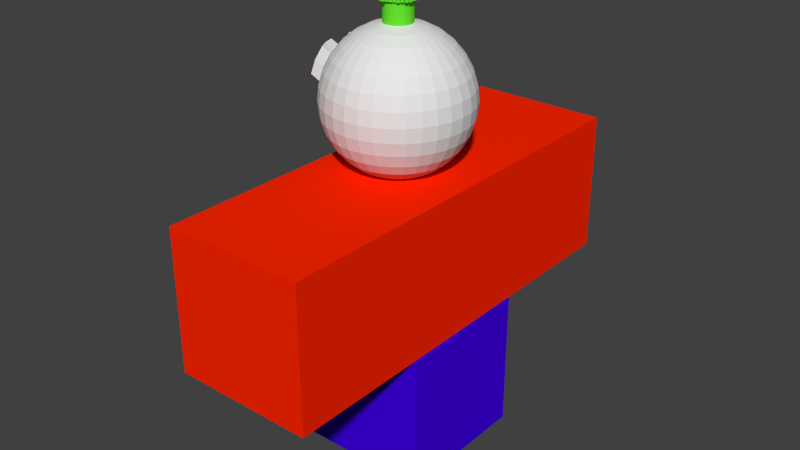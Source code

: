 # Source: player_model.blend  (saved by Blender 2.76.0; exported with 4.5.12 LTS)
import bpy
from mathutils import Matrix  # noqa: F401  (used for matrix-valued properties, if any)

bpy.ops.wm.read_factory_settings(use_empty=True)
scene = bpy.context.scene
scene.name = 'Scene'

# ---- collections
col_collection_1 = bpy.data.collections.new('Collection 1'); scene.collection.children.link(col_collection_1)

# ---- materials (node trees are filled in below, after node groups)
mat_leg = bpy.data.materials.new('leg')
mat_leg.alpha_threshold = 0.0
mat_leg.use_transparent_shadow = False
mat_leg.preview_render_type = 'FLAT'
mat_leg.diffuse_color = (0.05173, 0.0, 0.8, 1.0)
mat_leg.roughness = 0.5
mat_leg.specular_intensity = 0.0
mat_leg.line_color = (0.0, 0.0, 0.0, 1.0)
mat_shirt = bpy.data.materials.new('shirt')
mat_shirt.alpha_threshold = 0.0
mat_shirt.use_transparent_shadow = False
mat_shirt.diffuse_color = (1.0, 0.01927, 0.0, 1.0)
mat_shirt.roughness = 0.5
mat_shirt.specular_intensity = 0.0
mat_white = bpy.data.materials.new('white')
mat_white.alpha_threshold = 0.0
mat_white.use_transparent_shadow = False
mat_white.roughness = 0.5
mat_white.specular_intensity = 0.0
mat_balck = bpy.data.materials.new('balck')
mat_balck.alpha_threshold = 0.0
mat_balck.use_transparent_shadow = False
mat_balck.diffuse_color = (0.0, 0.0, 0.0, 1.0)
mat_balck.specular_color = (1.0, 0.01443, 0.0)
mat_balck.roughness = 0.5
mat_balck.specular_intensity = 1.0
mat_red = bpy.data.materials.new('red')
mat_red.alpha_threshold = 0.0
mat_red.use_transparent_shadow = False
mat_red.diffuse_color = (1.0, 0.0, 0.0, 1.0)
mat_red.roughness = 0.5
mat_red.specular_intensity = 0.0
mat_hair = bpy.data.materials.new('hair')
mat_hair.alpha_threshold = 0.0
mat_hair.use_transparent_shadow = False
mat_hair.diffuse_color = (0.1393, 0.8, 0.03025, 1.0)
mat_hair.roughness = 0.5
mat_hair.specular_intensity = 0.0

# ---- material node trees

# ---- world
world_world = bpy.data.worlds.new('World'); scene.world = world_world
world_world.color = (0.05088, 0.05088, 0.05088)
world_world.use_sun_shadow = False
world_world.sun_shadow_jitter_overblur = 0.0
world_world.cycles.sampling_method = 'MANUAL'
world_world.cycles.sample_map_resolution = 256

# ---- meshes
me_cube = bpy.data.meshes.new('Cube')
me_cube.from_pydata([(1.0, 1.0, -1.0), (1.0, -1.0, -1.0), (-1.0, -1.0, -1.0), (-1.0, 1.0, -1.0), (1.0, 1.0, 1.0), (1.0, -1.0, 1.0), (-1.0, -1.0, 1.0), (-1.0, 1.0, 1.0), (1.0, 1.0, -3.0), (1.0, -1.0, -3.0), (-1.0, -1.0, -3.0), (-1.0, 1.0, -3.0), (1.0, 1.0, -1.0), (1.0, -1.0, -1.0), (-1.0, -1.0, -1.0), (-1.0, 1.0, -1.0), (1.0, 3.0, -1.0), (1.0, 1.0, -1.0), (-1.0, 1.0, -1.0), (-1.0, 3.0, -1.0), (1.0, 3.0, 1.0), (1.0, 1.0, 1.0), (-1.0, 1.0, 1.0), (-1.0, 3.0, 1.0), (1.0, -1.0, -1.0), (1.0, -3.0, -1.0), (-1.0, -3.0, -1.0), (-1.0, -1.0, -1.0), (1.0, -1.0, 1.0), (1.0, -3.0, 1.0), (-1.0, -3.0, 1.0), (-1.0, -1.0, 1.0), (-0.286, -0.03614, 2.877), (-0.4736, -0.03614, 2.82), (-0.6465, -0.03614, 2.728), (-0.798, -0.03614, 2.603), (-0.9224, -0.03614, 2.452), (-1.015, -0.03614, 2.279), (-1.072, -0.03614, 2.091), (-1.091, -0.03614, 1.896), (-1.072, -0.03614, 1.701), (-1.015, -0.03614, 1.514), (-0.9224, -0.03614, 1.341), (-0.798, -0.03614, 1.189), (-0.6465, -0.03614, 1.065), (-0.4736, -0.03614, 0.9724), (-0.286, -0.03614, 0.9154), (-0.2822, 0.001916, 2.877), (-0.4662, 0.03851, 2.82), (-0.6358, 0.07224, 2.728), (-0.7844, 0.1018, 2.603), (-0.9064, 0.1261, 2.452), (-0.997, 0.1441, 2.279), (-1.053, 0.1552, 2.091), (-1.072, 0.1589, 1.896), (-1.053, 0.1552, 1.701), (-0.997, 0.1441, 1.514), (-0.9064, 0.1261, 1.341), (-0.7844, 0.1018, 1.189), (-0.6358, 0.07224, 1.065), (-0.4662, 0.03851, 0.9724), (-0.2822, 0.001916, 0.9154), (-0.2711, 0.03851, 2.877), (-0.4444, 0.1103, 2.82), (-0.6042, 0.1765, 2.728), (-0.7442, 0.2345, 2.603), (-0.8591, 0.282, 2.452), (-1.174, -0.03614, 1.904), (-0.997, 0.3392, 2.091), (-1.015, 0.3465, 1.896), (-0.997, 0.3392, 1.701), (-0.9444, 0.3174, 1.514), (-0.8591, 0.282, 1.341), (-0.7442, 0.2345, 1.189), (-0.6042, 0.1765, 1.065), (-0.4444, 0.1103, 0.9724), (-0.2711, 0.03851, 0.9154), (-0.2531, 0.07224, 2.877), (-0.4091, 0.1765, 2.82), (-0.5528, 0.2725, 2.728), (-0.6788, 0.3567, 2.603), (-0.7822, 0.4258, 2.452), (-0.8591, 0.4771, 2.279), (-0.9064, 0.5088, 2.091), (-0.9224, 0.5194, 1.896), (-0.9064, 0.5088, 1.701), (-0.8591, 0.4771, 1.514), (-0.7822, 0.4258, 1.341), (-0.6788, 0.3567, 1.189), (-0.5528, 0.2725, 1.065), (-0.4091, 0.1765, 0.9724), (-0.2531, 0.07224, 0.9154), (-0.2288, 0.1018, 2.877), (-0.3615, 0.2345, 2.82), (-0.4837, 0.3567, 2.728), (-0.5909, 0.4639, 2.603), (-0.6788, 0.5518, 2.452), (-0.7442, 0.6171, 2.279), (-0.7844, 0.6574, 2.091), (-0.798, 0.671, 1.896), (-0.7844, 0.6574, 1.701), (-0.7442, 0.6171, 1.514), (-0.6788, 0.5518, 1.341), (-0.5909, 0.4639, 1.189), (-0.4837, 0.3567, 1.065), (-0.3615, 0.2345, 0.9724), (-0.2288, 0.1018, 0.9154), (-0.1993, 0.1261, 2.877), (-0.3035, 0.282, 2.82), (-0.3996, 0.4258, 2.728), (-0.4837, 0.5518, 2.603), (-0.5528, 0.6552, 2.452), (-0.6042, 0.732, 2.279), (-0.6358, 0.7793, 2.091), (-0.6465, 0.7953, 1.896), (-0.6358, 0.7793, 1.701), (-0.6042, 0.732, 1.514), (-0.5528, 0.6552, 1.341), (-0.4837, 0.5518, 1.189), (-0.3996, 0.4258, 1.065), (-0.3035, 0.282, 0.9724), (-0.1993, 0.1261, 0.9154), (-0.1656, 0.1441, 2.877), (-0.2373, 0.3174, 2.82), (-0.3035, 0.4771, 2.728), (-0.3615, 0.6171, 2.603), (-0.4091, 0.732, 2.452), (-0.4444, 0.8174, 2.279), (-0.4662, 0.87, 2.091), (-0.4736, 0.8877, 1.896), (-0.4662, 0.87, 1.701), (-0.4444, 0.8174, 1.514), (-0.4091, 0.732, 1.341), (-0.3615, 0.6171, 1.189), (-0.3035, 0.4771, 1.065), (-0.2373, 0.3174, 0.9724), (-0.1656, 0.1441, 0.9154), (-0.129, 0.1552, 2.877), (-0.1656, 0.3392, 2.82), (-0.1993, 0.5088, 2.728), (-0.2288, 0.6574, 2.603), (-0.2531, 0.7793, 2.452), (-0.2711, 0.87, 2.279), (-0.2822, 0.9258, 2.091), (-0.286, 0.9446, 1.896), (-0.2822, 0.9258, 1.701), (-0.2711, 0.87, 1.514), (-0.2531, 0.7793, 1.341), (-0.2288, 0.6574, 1.189), (-0.1993, 0.5088, 1.065), (-0.1656, 0.3392, 0.9724), (-0.129, 0.1552, 0.9154), (-0.09089, 0.1589, 2.877), (-0.09089, 0.3465, 2.82), (-0.09089, 0.5194, 2.728), (-0.09089, 0.671, 2.603), (-0.09089, 0.7953, 2.452), (-0.09089, 0.8877, 2.279), (-0.09089, 0.9446, 2.091), (-0.09089, 0.9639, 1.896), (-0.09089, 0.9446, 1.701), (-0.09089, 0.8877, 1.514), (-0.09089, 0.7953, 1.341), (-0.09089, 0.671, 1.189), (-0.09089, 0.5194, 1.065), (-0.09089, 0.3465, 0.9724), (-0.09089, 0.1589, 0.9154), (-0.05283, 0.1552, 2.877), (-0.01624, 0.3392, 2.82), (0.01749, 0.5088, 2.728), (0.04706, 0.6574, 2.603), (0.07132, 0.7793, 2.452), (0.08935, 0.87, 2.279), (0.1004, 0.9258, 2.091), (0.1042, 0.9446, 1.896), (0.1004, 0.9258, 1.701), (0.08935, 0.87, 1.514), (0.07132, 0.7793, 1.341), (0.04706, 0.6574, 1.189), (0.01749, 0.5088, 1.065), (-0.01624, 0.3392, 0.9724), (-0.05283, 0.1552, 0.9154), (-0.01624, 0.1441, 2.877), (0.05555, 0.3174, 2.82), (0.1217, 0.4771, 2.728), (0.1797, 0.6171, 2.603), (0.2273, 0.732, 2.452), (0.2627, 0.8174, 2.279), (0.2844, 0.87, 2.091), (0.2918, 0.8877, 1.896), (0.2844, 0.87, 1.701), (0.2627, 0.8174, 1.514), (0.2273, 0.732, 1.341), (0.1797, 0.6171, 1.189), (0.1217, 0.4771, 1.065), (0.05555, 0.3174, 0.9724), (-0.01624, 0.1441, 0.9154), (0.01749, 0.1261, 2.877), (0.1217, 0.282, 2.82), (0.2178, 0.4258, 2.728), (0.302, 0.5518, 2.603), (0.371, 0.6552, 2.452), (0.4224, 0.732, 2.279), (0.454, 0.7793, 2.091), (0.4647, 0.7953, 1.896), (0.454, 0.7793, 1.701), (0.4224, 0.732, 1.514), (0.371, 0.6552, 1.341), (0.302, 0.5518, 1.189), (0.2178, 0.4258, 1.065), (0.1217, 0.282, 0.9724), (0.01749, 0.1261, 0.9154), (0.04706, 0.1018, 2.877), (0.1797, 0.2345, 2.82), (0.302, 0.3567, 2.728), (0.4091, 0.4639, 2.603), (0.497, 0.5518, 2.452), (0.5624, 0.6171, 2.279), (0.6026, 0.6574, 2.091), (0.6162, 0.671, 1.896), (0.6026, 0.6574, 1.701), (0.5624, 0.6171, 1.514), (0.497, 0.5518, 1.341), (0.4091, 0.4639, 1.189), (0.302, 0.3567, 1.065), (0.1797, 0.2345, 0.9724), (0.04706, 0.1018, 0.9154), (0.07132, 0.07224, 2.877), (0.2273, 0.1765, 2.82), (0.371, 0.2725, 2.728), (0.497, 0.3567, 2.603), (0.6004, 0.4258, 2.452), (0.6773, 0.4771, 2.279), (0.7246, 0.5088, 2.091), (0.7406, 0.5194, 1.896), (0.7246, 0.5088, 1.701), (0.6773, 0.4771, 1.514), (0.6004, 0.4258, 1.341), (0.497, 0.3567, 1.189), (0.371, 0.2725, 1.065), (0.2273, 0.1765, 0.9724), (0.07132, 0.07224, 0.9154), (0.08935, 0.03851, 2.877), (0.2627, 0.1103, 2.82), (0.4224, 0.1765, 2.728), (0.5624, 0.2345, 2.603), (0.6773, 0.282, 2.452), (0.7627, 0.3174, 2.279), (0.8152, 0.3392, 2.091), (0.833, 0.3465, 1.896), (0.8152, 0.3392, 1.701), (0.7627, 0.3174, 1.514), (0.6773, 0.282, 1.341), (0.5624, 0.2345, 1.189), (0.4224, 0.1765, 1.065), (0.2627, 0.1103, 0.9724), (0.08935, 0.03851, 0.9154), (0.1004, 0.001916, 2.877), (0.2844, 0.03851, 2.82), (0.454, 0.07224, 2.728), (0.6026, 0.1018, 2.603), (0.7246, 0.1261, 2.452), (0.8152, 0.1441, 2.279), (0.871, 0.1552, 2.091), (0.8899, 0.1589, 1.896), (0.871, 0.1552, 1.701), (0.8152, 0.1441, 1.514), (0.7246, 0.1261, 1.341), (0.6026, 0.1018, 1.189), (0.454, 0.07224, 1.065), (0.2844, 0.03851, 0.9724), (0.1004, 0.001916, 0.9154), (0.1042, -0.03614, 2.877), (0.2918, -0.03614, 2.82), (0.4647, -0.03614, 2.728), (0.6162, -0.03614, 2.603), (0.7406, -0.03614, 2.452), (0.833, -0.03614, 2.279), (0.8899, -0.03614, 2.091), (0.9091, -0.03614, 1.896), (0.8899, -0.03614, 1.701), (0.833, -0.03614, 1.514), (0.7406, -0.03614, 1.341), (0.6162, -0.03614, 1.189), (0.4647, -0.03614, 1.065), (0.2918, -0.03614, 0.9724), (0.1042, -0.03614, 0.9154), (0.1004, -0.0742, 2.877), (0.2844, -0.1108, 2.82), (0.454, -0.1445, 2.728), (0.6026, -0.1741, 2.603), (0.7246, -0.1984, 2.452), (0.8152, -0.2164, 2.279), (0.871, -0.2275, 2.091), (0.8899, -0.2312, 1.896), (0.871, -0.2275, 1.701), (0.8152, -0.2164, 1.514), (0.7246, -0.1984, 1.341), (0.6026, -0.1741, 1.189), (0.454, -0.1445, 1.065), (0.2844, -0.1108, 0.9724), (0.1004, -0.0742, 0.9154), (0.08935, -0.1108, 2.877), (0.2627, -0.1826, 2.82), (0.4224, -0.2488, 2.728), (0.5624, -0.3067, 2.603), (0.6773, -0.3543, 2.452), (0.7627, -0.3897, 2.279), (0.8152, -0.4115, 2.091), (0.833, -0.4188, 1.896), (0.8152, -0.4115, 1.701), (0.7627, -0.3897, 1.514), (0.6773, -0.3543, 1.341), (0.5624, -0.3067, 1.189), (0.4224, -0.2488, 1.065), (0.2627, -0.1826, 0.9724), (0.08935, -0.1108, 0.9154), (0.07132, -0.1445, 2.877), (0.2273, -0.2488, 2.82), (0.371, -0.3448, 2.728), (0.497, -0.429, 2.603), (0.6004, -0.4981, 2.452), (0.6773, -0.5494, 2.279), (0.7246, -0.581, 2.091), (0.7406, -0.5917, 1.896), (0.7246, -0.581, 1.701), (0.6773, -0.5494, 1.514), (0.6004, -0.4981, 1.341), (0.497, -0.429, 1.189), (0.371, -0.3448, 1.065), (0.2273, -0.2488, 0.9724), (0.07132, -0.1445, 0.9154), (0.04706, -0.1741, 2.877), (0.1797, -0.3067, 2.82), (0.302, -0.429, 2.728), (0.4091, -0.5361, 2.603), (0.497, -0.6241, 2.452), (0.5624, -0.6894, 2.279), (0.6026, -0.7297, 2.091), (0.6162, -0.7433, 1.896), (0.6026, -0.7297, 1.701), (0.5624, -0.6894, 1.514), (0.497, -0.6241, 1.341), (0.4091, -0.5361, 1.189), (0.302, -0.429, 1.065), (0.1797, -0.3067, 0.9724), (0.04706, -0.1741, 0.9154), (0.01749, -0.1984, 2.877), (0.1217, -0.3543, 2.82), (0.2178, -0.4981, 2.728), (0.302, -0.6241, 2.603), (0.371, -0.7275, 2.452), (0.4224, -0.8043, 2.279), (0.454, -0.8516, 2.091), (0.4647, -0.8676, 1.896), (0.454, -0.8516, 1.701), (0.4224, -0.8043, 1.514), (0.371, -0.7275, 1.341), (0.302, -0.6241, 1.189), (0.2178, -0.4981, 1.065), (0.1217, -0.3543, 0.9724), (0.01749, -0.1984, 0.9154), (-0.09089, -0.03614, 0.8962), (-0.01624, -0.2164, 2.877), (0.05555, -0.3897, 2.82), (0.1217, -0.5494, 2.728), (0.1797, -0.6894, 2.603), (0.2273, -0.8043, 2.452), (0.2627, -0.8897, 2.279), (0.2844, -0.9423, 2.091), (0.2918, -0.96, 1.896), (0.2844, -0.9423, 1.701), (0.2627, -0.8897, 1.514), (0.2273, -0.8043, 1.341), (0.1797, -0.6894, 1.189), (0.1217, -0.5494, 1.065), (0.05555, -0.3897, 0.9724), (-0.01624, -0.2164, 0.9154), (-0.05283, -0.2275, 2.877), (-0.01624, -0.4115, 2.82), (0.01749, -0.581, 2.728), (0.04706, -0.7297, 2.603), (0.07132, -0.8516, 2.452), (0.08935, -0.9423, 2.279), (0.1004, -0.9981, 2.091), (0.1042, -1.017, 1.896), (0.1004, -0.9981, 1.701), (0.08935, -0.9423, 1.514), (0.07132, -0.8516, 1.341), (0.04706, -0.7297, 1.189), (0.01749, -0.581, 1.065), (-0.01624, -0.4115, 0.9724), (-0.05283, -0.2275, 0.9154), (-0.09089, -0.2312, 2.877), (-0.09089, -0.4188, 2.82), (-0.09089, -0.5917, 2.728), (-0.09089, -0.7433, 2.603), (-0.09089, -0.8676, 2.452), (-0.09089, -0.96, 2.279), (-0.09089, -1.017, 2.091), (-0.09089, -1.036, 1.896), (-0.09089, -1.017, 1.701), (-0.09089, -0.96, 1.514), (-0.09089, -0.8676, 1.341), (-0.09089, -0.7433, 1.189), (-0.09089, -0.5917, 1.065), (-0.09089, -0.4188, 0.9724), (-0.09089, -0.2312, 0.9154), (-0.129, -0.2275, 2.877), (-0.1656, -0.4115, 2.82), (-0.1993, -0.581, 2.728), (-0.2288, -0.7297, 2.603), (-0.2531, -0.8516, 2.452), (-0.2711, -0.9423, 2.279), (-0.2822, -0.9981, 2.091), (-0.286, -1.017, 1.896), (-0.2822, -0.9981, 1.701), (-0.2711, -0.9423, 1.514), (-0.2531, -0.8516, 1.341), (-0.2288, -0.7297, 1.189), (-0.1993, -0.581, 1.065), (-0.1656, -0.4115, 0.9724), (-0.129, -0.2275, 0.9154), (-0.1656, -0.2164, 2.877), (-0.2373, -0.3897, 2.82), (-0.3035, -0.5494, 2.728), (-0.3615, -0.6894, 2.603), (-0.4091, -0.8043, 2.452), (-0.4444, -0.8897, 2.279), (-0.4662, -0.9423, 2.091), (-0.4736, -0.96, 1.896), (-0.4662, -0.9423, 1.701), (-0.4444, -0.8897, 1.514), (-0.4091, -0.8043, 1.341), (-0.3615, -0.6894, 1.189), (-0.3035, -0.5494, 1.065), (-0.2373, -0.3897, 0.9724), (-0.1656, -0.2164, 0.9154), (-0.1993, -0.1984, 2.877), (-0.3035, -0.3543, 2.82), (-0.3996, -0.4981, 2.728), (-0.4837, -0.6241, 2.603), (-0.5528, -0.7275, 2.452), (-0.6042, -0.8043, 2.279), (-0.6358, -0.8516, 2.091), (-0.6465, -0.8676, 1.896), (-0.6358, -0.8516, 1.701), (-0.6042, -0.8043, 1.514), (-0.5528, -0.7275, 1.341), (-0.4837, -0.6241, 1.189), (-0.3996, -0.4981, 1.065), (-0.3035, -0.3543, 0.9724), (-0.1993, -0.1984, 0.9154), (-0.2288, -0.1741, 2.877), (-0.3615, -0.3067, 2.82), (-0.4837, -0.429, 2.728), (-0.5909, -0.5361, 2.603), (-0.6788, -0.6241, 2.452), (-0.7442, -0.6894, 2.279), (-0.7844, -0.7297, 2.091), (-0.798, -0.7433, 1.896), (-0.7844, -0.7297, 1.701), (-0.7442, -0.6894, 1.514), (-0.6788, -0.6241, 1.341), (-0.5909, -0.5361, 1.189), (-0.4837, -0.429, 1.065), (-0.3615, -0.3067, 0.9724), (-0.2288, -0.1741, 0.9154), (-0.2531, -0.1445, 2.877), (-0.4091, -0.2488, 2.82), (-0.5528, -0.3448, 2.728), (-0.6788, -0.429, 2.603), (-0.7822, -0.4981, 2.452), (-0.8591, -0.5494, 2.279), (-0.9064, -0.581, 2.091), (-0.9224, -0.5917, 1.896), (-0.9064, -0.581, 1.701), (-0.8591, -0.5494, 1.514), (-0.7822, -0.4981, 1.341), (-0.6788, -0.429, 1.189), (-0.5528, -0.3448, 1.065), (-0.4091, -0.2488, 0.9724), (-0.2531, -0.1445, 0.9154), (-0.2711, -0.1108, 2.877), (-0.4444, -0.1826, 2.82), (-0.6042, -0.2488, 2.728), (-0.7442, -0.3067, 2.603), (-0.8591, -0.3543, 2.452), (-1.155, -0.03614, 2.099), (-0.997, -0.4115, 2.091), (-1.015, -0.4188, 1.896), (-0.997, -0.4115, 1.701), (-0.9444, -0.3897, 1.514), (-0.8591, -0.3543, 1.341), (-0.7442, -0.3067, 1.189), (-0.6042, -0.2488, 1.065), (-0.4444, -0.1826, 0.9724), (-0.2711, -0.1108, 0.9154), (-0.2822, -0.0742, 2.877), (-0.4662, -0.1108, 2.82), (-0.6358, -0.1445, 2.728), (-0.7844, -0.1741, 2.603), (-0.9064, -0.1984, 2.452), (-0.997, -0.2164, 2.279), (-1.053, -0.2275, 2.091), (-1.072, -0.2312, 1.896), (-1.053, -0.2275, 1.701), (-0.997, -0.2164, 1.514), (-0.9064, -0.1984, 1.341), (-0.7844, -0.1741, 1.189), (-0.6358, -0.1445, 1.065), (-0.4662, -0.1108, 0.9724), (-0.2822, -0.0742, 0.9154), (-1.043, 0.1261, 2.513), (-1.133, 0.1441, 2.34), (-1.189, 0.1552, 2.152), (-0.9952, 0.282, 2.513), (-1.081, 0.3174, 2.34), (-1.133, 0.3392, 2.152), (-0.9184, 0.4258, 2.513), (-0.9952, 0.4771, 2.34), (-1.043, 0.5088, 2.152), (-0.9184, -0.4981, 2.513), (-0.9952, -0.5494, 2.34), (-1.043, -0.581, 2.152), (-0.9952, -0.3543, 2.513), (-1.081, -0.3897, 2.34), (-1.133, -0.4115, 2.152), (-1.043, -0.1984, 2.513), (-1.133, -0.2164, 2.34), (-1.189, -0.2275, 2.152), (-1.136, 0.1552, 2.099), (-1.155, 0.1589, 1.904), (-1.136, -0.2275, 2.099), (-1.155, -0.2312, 1.904), (-1.015, -0.03614, 1.514), (-0.9224, -0.03614, 1.341), (-0.997, 0.1441, 1.514), (-0.9064, 0.1261, 1.341), (-0.997, 0.3392, 1.701), (-0.9444, 0.3174, 1.514), (-0.8591, 0.282, 1.341), (-0.9064, 0.5088, 1.701), (-0.8591, 0.4771, 1.514), (-0.997, -0.4115, 1.701), (-0.9444, -0.3897, 1.514), (-1.053, -0.2275, 1.701), (-0.997, -0.2164, 1.514), (-0.9064, -0.1984, 1.341), (-1.155, -0.03614, 2.099), (-1.174, -0.03614, 1.904), (-1.136, 0.1552, 2.099), (-1.155, 0.1589, 1.904), (-1.136, -0.2275, 2.099), (-1.155, -0.2312, 1.904), (-1.137, -0.0241, 1.458), (-1.045, -0.0241, 1.285), (-1.119, 0.1561, 1.458), (-1.029, 0.1381, 1.285), (-1.119, 0.3512, 1.645), (-1.067, 0.3295, 1.458), (-0.9814, 0.2941, 1.285), (-1.029, 0.5208, 1.645), (-0.9814, 0.4892, 1.458), (-1.119, -0.3994, 1.645), (-1.067, -0.3777, 1.458), (-1.175, -0.2154, 1.645), (-1.119, -0.2043, 1.458), (-1.029, -0.1863, 1.285), (-0.286, -0.03614, 3.246), (-0.2822, 0.001916, 3.246), (-0.2711, 0.03851, 3.246), (-0.2531, 0.07224, 3.246), (-0.2288, 0.1018, 3.246), (-0.1993, 0.1261, 3.246), (-0.1656, 0.1441, 3.246), (-0.129, 0.1552, 3.246), (-0.09089, 0.1589, 3.246), (-0.05283, 0.1552, 3.246), (-0.01624, 0.1441, 3.246), (0.01749, 0.1261, 3.246), (0.04706, 0.1018, 3.246), (0.07132, 0.07224, 3.246), (0.08935, 0.03851, 3.246), (0.1004, 0.001916, 3.246), (0.1042, -0.03614, 3.246), (0.1004, -0.0742, 3.246), (0.08935, -0.1108, 3.246), (0.07132, -0.1445, 3.246), (0.04706, -0.1741, 3.246), (0.01749, -0.1984, 3.246), (-0.01624, -0.2164, 3.246), (-0.05283, -0.2275, 3.246), (-0.09089, -0.2312, 3.246), (-0.129, -0.2275, 3.246), (-0.1656, -0.2164, 3.246), (-0.1993, -0.1984, 3.246), (-0.2288, -0.1741, 3.246), (-0.2531, -0.1445, 3.246), (-0.09089, -0.03614, 3.265), (-0.2711, -0.1108, 3.246), (-0.2822, -0.0742, 3.246), (-0.2822, -0.0742, 3.17), (-0.1656, 0.1441, 3.17), (-0.05283, 0.1552, 3.17), (0.04706, -0.1741, 3.17), (0.1004, -0.0742, 3.17), (-0.2288, -0.1741, 3.17), (-0.129, -0.2275, 3.17), (0.08935, 0.03851, 3.17), (0.07132, 0.07224, 3.17), (0.04706, 0.1018, 3.17), (-0.1993, 0.1261, 3.17), (-0.2288, 0.1018, 3.17), (-0.09089, 0.1589, 3.17), (-0.129, 0.1552, 3.17), (-0.09089, -0.2312, 3.17), (-0.05283, -0.2275, 3.17), (0.1042, -0.03614, 3.17), (0.1004, 0.001916, 3.17), (-0.2711, -0.1108, 3.17), (-0.2531, -0.1445, 3.17), (-0.1993, -0.1984, 3.17), (-0.1656, -0.2164, 3.17), (-0.2822, 0.001916, 3.17), (-0.286, -0.03614, 3.17), (-0.2531, 0.07224, 3.17), (-0.2711, 0.03851, 3.17), (0.07132, -0.1445, 3.17), (0.08935, -0.1108, 3.17), (0.01749, 0.1261, 3.17), (-0.01624, 0.1441, 3.17), (-0.01624, -0.2164, 3.17), (0.01749, -0.1984, 3.17), (-0.1656, 0.1441, 3.17), (-0.1656, 0.1441, 3.246), (-0.05283, 0.1552, 3.17), (-0.05283, 0.1552, 3.246), (0.04706, -0.1741, 3.17), (0.04706, -0.1741, 3.246), (0.1004, -0.0742, 3.17), (0.1004, -0.0742, 3.246), (-0.2288, -0.1741, 3.17), (-0.2288, -0.1741, 3.246), (-0.129, -0.2275, 3.17), (-0.129, -0.2275, 3.246), (0.08935, 0.03851, 3.17), (0.08935, 0.03851, 3.246), (0.04706, 0.1018, 3.17), (0.04706, 0.1018, 3.246), (-0.2288, 0.1018, 3.17), (-0.2288, 0.1018, 3.246), (-0.129, 0.1552, 3.17), (-0.129, 0.1552, 3.246), (-0.05283, -0.2275, 3.17), (-0.05283, -0.2275, 3.246), (0.1004, 0.001916, 3.17), (0.1004, 0.001916, 3.246), (-0.2531, -0.1445, 3.17), (-0.2531, -0.1445, 3.246), (-0.1656, -0.2164, 3.17), (-0.1656, -0.2164, 3.246), (-0.286, -0.03614, 3.17), (-0.286, -0.03614, 3.246), (-0.2711, 0.03851, 3.17), (-0.2711, 0.03851, 3.246), (0.08935, -0.1108, 3.17), (0.08935, -0.1108, 3.246), (-0.01624, 0.1441, 3.17), (-0.01624, 0.1441, 3.246), (0.01749, -0.1984, 3.17), (0.01749, -0.1984, 3.246), (-0.2822, 0.001916, 3.246), (-0.2531, 0.07224, 3.246), (-0.1993, 0.1261, 3.246), (-0.09089, 0.1589, 3.246), (0.01749, 0.1261, 3.246), (0.07132, 0.07224, 3.246), (0.1042, -0.03614, 3.246), (0.07132, -0.1445, 3.246), (-0.01624, -0.2164, 3.246), (-0.09089, -0.2312, 3.246), (-0.1993, -0.1984, 3.246), (-0.2711, -0.1108, 3.246), (-0.2822, -0.0742, 3.246), (-0.2822, -0.0742, 3.17), (0.07132, 0.07224, 3.17), (-0.1993, 0.1261, 3.17), (-0.09089, 0.1589, 3.17), (-0.09089, -0.2312, 3.17), (0.1042, -0.03614, 3.17), (-0.2711, -0.1108, 3.17), (-0.1993, -0.1984, 3.17), (-0.2822, 0.001916, 3.17), (-0.2531, 0.07224, 3.17), (0.07132, -0.1445, 3.17), (0.01749, 0.1261, 3.17), (-0.01624, -0.2164, 3.17), (-0.1656, 0.1441, 3.17), (-0.1656, 0.1441, 3.246), (-0.05283, 0.1552, 3.17), (-0.05283, 0.1552, 3.246), (0.04706, -0.1741, 3.17), (0.04706, -0.1741, 3.246), (0.1004, -0.0742, 3.17), (0.1004, -0.0742, 3.246), (-0.2288, -0.1741, 3.17), (-0.2288, -0.1741, 3.246), (-0.129, -0.2275, 3.17), (-0.129, -0.2275, 3.246), (0.08935, 0.03851, 3.17), (0.08935, 0.03851, 3.246), (0.04706, 0.1018, 3.17), (0.04706, 0.1018, 3.246), (-0.2288, 0.1018, 3.17), (-0.2288, 0.1018, 3.246), (-0.129, 0.1552, 3.17), (-0.129, 0.1552, 3.246), (-0.05283, -0.2275, 3.17), (-0.05283, -0.2275, 3.246), (0.1004, 0.001916, 3.17), (0.1004, 0.001916, 3.246), (-0.2531, -0.1445, 3.17), (-0.2531, -0.1445, 3.246), (-0.1656, -0.2164, 3.17), (-0.1656, -0.2164, 3.246), (-0.286, -0.03614, 3.17), (-0.286, -0.03614, 3.246), (-0.2711, 0.03851, 3.17), (-0.2711, 0.03851, 3.246), (0.08935, -0.1108, 3.17), (0.08935, -0.1108, 3.246), (-0.01624, 0.1441, 3.17), (-0.01624, 0.1441, 3.246), (0.01749, -0.1984, 3.17), (0.01749, -0.1984, 3.246), (-0.2822, 0.001916, 3.246), (-0.2531, 0.07224, 3.246), (-0.1993, 0.1261, 3.246), (-0.09089, 0.1589, 3.246), (0.01749, 0.1261, 3.246), (0.07132, 0.07224, 3.246), (0.1042, -0.03614, 3.246), (0.07132, -0.1445, 3.246), (-0.01624, -0.2164, 3.246), (-0.09089, -0.2312, 3.246), (-0.1993, -0.1984, 3.246), (-0.2711, -0.1108, 3.246), (-0.2822, -0.0742, 3.246), (-0.2822, -0.0742, 3.17), (0.07132, 0.07224, 3.17), (-0.1993, 0.1261, 3.17), (-0.09089, 0.1589, 3.17), (-0.09089, -0.2312, 3.17), (0.1042, -0.03614, 3.17), (-0.2711, -0.1108, 3.17), (-0.1993, -0.1984, 3.17), (-0.2822, 0.001916, 3.17), (-0.2531, 0.07224, 3.17), (0.07132, -0.1445, 3.17), (0.01749, 0.1261, 3.17), (-0.01624, -0.2164, 3.17), (-0.3365, -0.04112, 3.17), (-0.3365, -0.04112, 3.246), (-0.3327, -0.07918, 3.246), (-0.3327, -0.07918, 3.17), (-0.33, -0.08869, 3.246), (-0.3189, -0.1253, 3.246), (-0.33, -0.08869, 3.17), (-0.3189, -0.1253, 3.17), (-0.2902, -0.1644, 3.17), (-0.2902, -0.1644, 3.246), (-0.3083, -0.1307, 3.246), (-0.3083, -0.1307, 3.17), (-0.2657, -0.2043, 3.17), (-0.2657, -0.2043, 3.246), (-0.29, -0.1748, 3.17), (-0.29, -0.1748, 3.246), (-0.2657, -0.219, 3.17), (-0.2657, -0.219, 3.246), (-0.2361, -0.2432, 3.246), (-0.2361, -0.2432, 3.17), (-0.1943, -0.2701, 3.17), (-0.1943, -0.2701, 3.246), (-0.228, -0.2521, 3.246), (-0.228, -0.2521, 3.17), (-0.1511, -0.3004, 3.17), (-0.1511, -0.3004, 3.246), (-0.1877, -0.2893, 3.17), (-0.1877, -0.2893, 3.246), (-0.136, -0.2988, 3.17), (-0.136, -0.2988, 3.246), (-0.09792, -0.3025, 3.246), (-0.09792, -0.3025, 3.17), (-0.04866, -0.2698, 3.17), (-0.04866, -0.2698, 3.246), (-0.08672, -0.2736, 3.246), (-0.08672, -0.2736, 3.17), (-0.04086, -0.267, 3.17), (-0.04086, -0.267, 3.246), (-0.004258, -0.2559, 3.246), (-0.004258, -0.2559, 3.17), (0.03571, -0.2324, 3.17), (0.03571, -0.2324, 3.246), (0.001985, -0.2505, 3.246), (0.001985, -0.2505, 3.17), (0.0814, -0.2159, 3.17), (0.0814, -0.2159, 3.246), (0.05183, -0.2402, 3.17), (0.05183, -0.2402, 3.246), (0.08204, -0.2028, 3.17), (0.08204, -0.2028, 3.246), (0.1063, -0.1732, 3.246), (0.1063, -0.1732, 3.17), (0.1472, -0.1417, 3.17), (0.1472, -0.1417, 3.246), (0.1291, -0.1754, 3.246), (0.1291, -0.1754, 3.17), (0.1687, -0.09492, 3.17), (0.1687, -0.09492, 3.246), (0.1576, -0.1315, 3.17), (0.1576, -0.1315, 3.246), (0.1536, -0.07944, 3.17), (0.1536, -0.07944, 3.246), (0.1574, -0.04138, 3.246), (0.1574, -0.04138, 3.17), (0.1584, 0.007626, 3.17), (0.1584, 0.007626, 3.246), (0.1622, -0.03043, 3.246), (0.1622, -0.03043, 3.17), (0.1647, 0.06138, 3.17), (0.1647, 0.06138, 3.246), (0.1758, 0.02478, 3.17), (0.1758, 0.02478, 3.246), (0.1141, 0.05175, 3.17), (0.1141, 0.05175, 3.246), (0.09609, 0.08548, 3.246), (0.09609, 0.08548, 3.17), (0.1204, 0.162, 3.17), (0.1204, 0.162, 3.246), (0.1447, 0.1324, 3.246), (0.1447, 0.1324, 3.17), (0.07681, 0.1381, 3.17), (0.07681, 0.1381, 3.246), (0.04725, 0.1623, 3.246), (0.04725, 0.1623, 3.17), (-0.0108, 0.1543, 3.17), (-0.0108, 0.1543, 3.246), (0.02293, 0.1362, 3.246), (0.02293, 0.1362, 3.17), (-0.04174, 0.1918, 3.17), (-0.04174, 0.1918, 3.246), (-0.00514, 0.1807, 3.17), (-0.00514, 0.1807, 3.246), (-0.04426, 0.2422, 3.17), (-0.04426, 0.2422, 3.246), (-0.08233, 0.2459, 3.246), (-0.08233, 0.2459, 3.17), (-0.136, 0.2264, 3.17), (-0.136, 0.2264, 3.246), (-0.09791, 0.2302, 3.246), (-0.09791, 0.2302, 3.17), (-0.1847, 0.2072, 3.17), (-0.1847, 0.2072, 3.246), (-0.1481, 0.2183, 3.17), (-0.1481, 0.2183, 3.246), (-0.1871, 0.1845, 3.17), (-0.1871, 0.1845, 3.246), (-0.2209, 0.1664, 3.246), (-0.2209, 0.1664, 3.17), (-0.2979, 0.1859, 3.17), (-0.2979, 0.1859, 3.246), (-0.2683, 0.2102, 3.246), (-0.2683, 0.2102, 3.17), (-0.281, 0.1446, 3.17), (-0.281, 0.1446, 3.246), (-0.3052, 0.115, 3.246), (-0.3052, 0.115, 3.17), (-0.3135, 0.06116, 3.17), (-0.3135, 0.06116, 3.246), (-0.2955, 0.09489, 3.246), (-0.2955, 0.09489, 3.17), (-0.336, 0.0582, 3.17), (-0.336, 0.0582, 3.246), (-0.3471, 0.02161, 3.246), (-0.3471, 0.02161, 3.17), (-0.3215, -0.03265, 3.17), (-0.3215, -0.03265, 3.246), (-0.3177, 0.005411, 3.246), (-0.3177, 0.005411, 3.17)], [], [(0, 1, 2, 3), (4, 7, 6, 5), (0, 4, 5, 1), (1, 5, 6, 2), (2, 6, 7, 3), (4, 0, 3, 7), (8, 9, 10, 11), (12, 15, 14, 13), (8, 12, 13, 9), (9, 13, 14, 10), (10, 14, 15, 11), (12, 8, 11, 15), (16, 17, 18, 19), (20, 23, 22, 21), (16, 20, 21, 17), (17, 21, 22, 18), (18, 22, 23, 19), (20, 16, 19, 23), (24, 25, 26, 27), (28, 31, 30, 29), (24, 28, 29, 25), (25, 29, 30, 26), (26, 30, 31, 27), (28, 24, 27, 31), (33, 32, 47, 48), (41, 40, 55, 56), (34, 33, 48, 49), (56, 71, 540, 537), (35, 34, 49, 50), (43, 42, 57, 58), (36, 35, 50, 51), (44, 43, 58, 59), (37, 36, 51, 52), (45, 44, 59, 60), (38, 37, 52, 53), (46, 45, 60, 61), (504, 38, 488, 533), (40, 39, 54, 55), (54, 53, 68, 69), (55, 54, 69, 70), (48, 47, 62, 63), (56, 55, 70, 71), (49, 48, 63, 64), (531, 532, 552, 551), (50, 49, 64, 65), (58, 57, 72, 73), (51, 50, 65, 66), (59, 58, 73, 74), (474, 473, 523, 524), (60, 59, 74, 75), (82, 83, 521, 520), (61, 60, 75, 76), (73, 72, 87, 88), (66, 65, 80, 81), (74, 73, 88, 89), (503, 504, 530, 529), (75, 74, 89, 90), (473, 472, 522, 523), (76, 75, 90, 91), (69, 68, 83, 84), (70, 69, 84, 85), (63, 62, 77, 78), (57, 42, 536, 538), (64, 63, 78, 79), (72, 71, 86, 87), (65, 64, 79, 80), (85, 84, 99, 100), (78, 77, 92, 93), (86, 85, 100, 101), (79, 78, 93, 94), (87, 86, 101, 102), (80, 79, 94, 95), (88, 87, 102, 103), (81, 80, 95, 96), (89, 88, 103, 104), (82, 81, 96, 97), (90, 89, 104, 105), (83, 82, 97, 98), (91, 90, 105, 106), (84, 83, 98, 99), (104, 103, 118, 119), (97, 96, 111, 112), (105, 104, 119, 120), (98, 97, 112, 113), (106, 105, 120, 121), (99, 98, 113, 114), (100, 99, 114, 115), (93, 92, 107, 108), (101, 100, 115, 116), (94, 93, 108, 109), (102, 101, 116, 117), (95, 94, 109, 110), (103, 102, 117, 118), (96, 95, 110, 111), (108, 107, 122, 123), (116, 115, 130, 131), (109, 108, 123, 124), (117, 116, 131, 132), (110, 109, 124, 125), (118, 117, 132, 133), (111, 110, 125, 126), (119, 118, 133, 134), (112, 111, 126, 127), (120, 119, 134, 135), (113, 112, 127, 128), (121, 120, 135, 136), (114, 113, 128, 129), (115, 114, 129, 130), (127, 126, 141, 142), (135, 134, 149, 150), (128, 127, 142, 143), (136, 135, 150, 151), (129, 128, 143, 144), (130, 129, 144, 145), (123, 122, 137, 138), (131, 130, 145, 146), (124, 123, 138, 139), (132, 131, 146, 147), (125, 124, 139, 140), (133, 132, 147, 148), (126, 125, 140, 141), (134, 133, 148, 149), (146, 145, 160, 161), (139, 138, 153, 154), (147, 146, 161, 162), (140, 139, 154, 155), (148, 147, 162, 163), (141, 140, 155, 156), (149, 148, 163, 164), (142, 141, 156, 157), (150, 149, 164, 165), (143, 142, 157, 158), (151, 150, 165, 166), (144, 143, 158, 159), (145, 144, 159, 160), (138, 137, 152, 153), (165, 164, 179, 180), (158, 157, 172, 173), (166, 165, 180, 181), (159, 158, 173, 174), (160, 159, 174, 175), (153, 152, 167, 168), (161, 160, 175, 176), (154, 153, 168, 169), (162, 161, 176, 177), (155, 154, 169, 170), (163, 162, 177, 178), (156, 155, 170, 171), (164, 163, 178, 179), (157, 156, 171, 172), (169, 168, 183, 184), (177, 176, 191, 192), (170, 169, 184, 185), (178, 177, 192, 193), (171, 170, 185, 186), (179, 178, 193, 194), (172, 171, 186, 187), (180, 179, 194, 195), (173, 172, 187, 188), (181, 180, 195, 196), (174, 173, 188, 189), (175, 174, 189, 190), (168, 167, 182, 183), (176, 175, 190, 191), (188, 187, 202, 203), (196, 195, 210, 211), (189, 188, 203, 204), (190, 189, 204, 205), (183, 182, 197, 198), (191, 190, 205, 206), (184, 183, 198, 199), (192, 191, 206, 207), (185, 184, 199, 200), (193, 192, 207, 208), (186, 185, 200, 201), (194, 193, 208, 209), (187, 186, 201, 202), (195, 194, 209, 210), (207, 206, 221, 222), (200, 199, 214, 215), (208, 207, 222, 223), (201, 200, 215, 216), (209, 208, 223, 224), (202, 201, 216, 217), (210, 209, 224, 225), (203, 202, 217, 218), (211, 210, 225, 226), (204, 203, 218, 219), (205, 204, 219, 220), (198, 197, 212, 213), (206, 205, 220, 221), (199, 198, 213, 214), (226, 225, 240, 241), (219, 218, 233, 234), (220, 219, 234, 235), (213, 212, 227, 228), (221, 220, 235, 236), (214, 213, 228, 229), (222, 221, 236, 237), (215, 214, 229, 230), (223, 222, 237, 238), (216, 215, 230, 231), (224, 223, 238, 239), (217, 216, 231, 232), (225, 224, 239, 240), (218, 217, 232, 233), (238, 237, 252, 253), (231, 230, 245, 246), (239, 238, 253, 254), (232, 231, 246, 247), (240, 239, 254, 255), (233, 232, 247, 248), (241, 240, 255, 256), (234, 233, 248, 249), (235, 234, 249, 250), (228, 227, 242, 243), (236, 235, 250, 251), (229, 228, 243, 244), (237, 236, 251, 252), (230, 229, 244, 245), (250, 249, 264, 265), (243, 242, 257, 258), (251, 250, 265, 266), (244, 243, 258, 259), (252, 251, 266, 267), (245, 244, 259, 260), (253, 252, 267, 268), (246, 245, 260, 261), (254, 253, 268, 269), (247, 246, 261, 262), (255, 254, 269, 270), (248, 247, 262, 263), (256, 255, 270, 271), (249, 248, 263, 264), (261, 260, 275, 276), (269, 268, 283, 284), (262, 261, 276, 277), (270, 269, 284, 285), (263, 262, 277, 278), (271, 270, 285, 286), (264, 263, 278, 279), (265, 264, 279, 280), (258, 257, 272, 273), (266, 265, 280, 281), (259, 258, 273, 274), (267, 266, 281, 282), (260, 259, 274, 275), (268, 267, 282, 283), (280, 279, 294, 295), (273, 272, 287, 288), (281, 280, 295, 296), (274, 273, 288, 289), (282, 281, 296, 297), (275, 274, 289, 290), (283, 282, 297, 298), (276, 275, 290, 291), (284, 283, 298, 299), (277, 276, 291, 292), (285, 284, 299, 300), (278, 277, 292, 293), (286, 285, 300, 301), (279, 278, 293, 294), (299, 298, 313, 314), (292, 291, 306, 307), (300, 299, 314, 315), (293, 292, 307, 308), (301, 300, 315, 316), (294, 293, 308, 309), (295, 294, 309, 310), (288, 287, 302, 303), (296, 295, 310, 311), (289, 288, 303, 304), (297, 296, 311, 312), (290, 289, 304, 305), (298, 297, 312, 313), (291, 290, 305, 306), (303, 302, 317, 318), (311, 310, 325, 326), (304, 303, 318, 319), (312, 311, 326, 327), (305, 304, 319, 320), (313, 312, 327, 328), (306, 305, 320, 321), (314, 313, 328, 329), (307, 306, 321, 322), (315, 314, 329, 330), (308, 307, 322, 323), (316, 315, 330, 331), (309, 308, 323, 324), (310, 309, 324, 325), (322, 321, 336, 337), (330, 329, 344, 345), (323, 322, 337, 338), (331, 330, 345, 346), (324, 323, 338, 339), (325, 324, 339, 340), (318, 317, 332, 333), (326, 325, 340, 341), (319, 318, 333, 334), (327, 326, 341, 342), (320, 319, 334, 335), (328, 327, 342, 343), (321, 320, 335, 336), (329, 328, 343, 344), (341, 340, 355, 356), (334, 333, 348, 349), (342, 341, 356, 357), (335, 334, 349, 350), (343, 342, 357, 358), (336, 335, 350, 351), (344, 343, 358, 359), (337, 336, 351, 352), (345, 344, 359, 360), (338, 337, 352, 353), (346, 345, 360, 361), (339, 338, 353, 354), (340, 339, 354, 355), (333, 332, 347, 348), (360, 359, 375, 376), (353, 352, 368, 369), (361, 360, 376, 377), (354, 353, 369, 370), (355, 354, 370, 371), (348, 347, 363, 364), (356, 355, 371, 372), (349, 348, 364, 365), (357, 356, 372, 373), (350, 349, 365, 366), (358, 357, 373, 374), (351, 350, 366, 367), (359, 358, 374, 375), (352, 351, 367, 368), (373, 372, 387, 388), (366, 365, 380, 381), (374, 373, 388, 389), (367, 366, 381, 382), (375, 374, 389, 390), (368, 367, 382, 383), (376, 375, 390, 391), (369, 368, 383, 384), (377, 376, 391, 392), (370, 369, 384, 385), (371, 370, 385, 386), (364, 363, 378, 379), (372, 371, 386, 387), (365, 364, 379, 380), (392, 391, 406, 407), (385, 384, 399, 400), (386, 385, 400, 401), (379, 378, 393, 394), (387, 386, 401, 402), (380, 379, 394, 395), (388, 387, 402, 403), (381, 380, 395, 396), (389, 388, 403, 404), (382, 381, 396, 397), (390, 389, 404, 405), (383, 382, 397, 398), (391, 390, 405, 406), (384, 383, 398, 399), (396, 395, 410, 411), (404, 403, 418, 419), (397, 396, 411, 412), (405, 404, 419, 420), (398, 397, 412, 413), (406, 405, 420, 421), (399, 398, 413, 414), (407, 406, 421, 422), (400, 399, 414, 415), (401, 400, 415, 416), (394, 393, 408, 409), (402, 401, 416, 417), (395, 394, 409, 410), (403, 402, 417, 418), (415, 414, 429, 430), (416, 415, 430, 431), (409, 408, 423, 424), (417, 416, 431, 432), (410, 409, 424, 425), (418, 417, 432, 433), (411, 410, 425, 426), (419, 418, 433, 434), (412, 411, 426, 427), (420, 419, 434, 435), (413, 412, 427, 428), (421, 420, 435, 436), (414, 413, 428, 429), (422, 421, 436, 437), (434, 433, 448, 449), (427, 426, 441, 442), (435, 434, 449, 450), (428, 427, 442, 443), (436, 435, 450, 451), (429, 428, 443, 444), (437, 436, 451, 452), (430, 429, 444, 445), (431, 430, 445, 446), (424, 423, 438, 439), (432, 431, 446, 447), (425, 424, 439, 440), (433, 432, 447, 448), (426, 425, 440, 441), (446, 445, 460, 461), (439, 438, 453, 454), (447, 446, 461, 462), (440, 439, 454, 455), (448, 447, 462, 463), (441, 440, 455, 456), (449, 448, 463, 464), (442, 441, 456, 457), (450, 449, 464, 465), (443, 442, 457, 458), (451, 450, 465, 466), (444, 443, 458, 459), (452, 451, 466, 467), (445, 444, 459, 460), (457, 456, 471, 472), (465, 464, 479, 480), (458, 457, 472, 473), (466, 465, 480, 481), (459, 458, 473, 474), (467, 466, 481, 482), (460, 459, 474, 475), (461, 460, 475, 476), (454, 453, 468, 469), (462, 461, 476, 477), (455, 454, 469, 470), (463, 462, 477, 478), (456, 455, 470, 471), (464, 463, 478, 479), (476, 475, 490, 491), (469, 468, 483, 484), (477, 476, 491, 492), (470, 469, 484, 485), (478, 477, 492, 493), (471, 470, 485, 486), (479, 478, 493, 494), (472, 471, 486, 487), (480, 479, 494, 495), (504, 489, 527, 530), (481, 480, 495, 496), (502, 503, 529, 528), (482, 481, 496, 497), (475, 474, 489, 490), (495, 494, 509, 510), (81, 82, 520, 519), (496, 495, 510, 511), (51, 66, 516, 513), (497, 496, 511, 512), (490, 489, 504, 505), (491, 490, 505, 506), (484, 483, 498, 499), (86, 71, 540, 543), (485, 484, 499, 500), (493, 492, 507, 508), (486, 485, 500, 501), (494, 493, 508, 509), (487, 486, 501, 502), (624, 625, 662, 693), (362, 46, 61), (609, 610, 686, 646), (362, 61, 76), (590, 591, 680, 671), (362, 76, 91), (362, 91, 106), (626, 627, 664, 694), (625, 602, 685, 662), (362, 106, 121), (589, 590, 671, 639), (362, 121, 136), (628, 629, 666, 695), (362, 136, 151), (606, 618, 690, 640), (362, 151, 166), (588, 589, 639, 679), (362, 166, 181), (630, 631, 668, 696), (362, 181, 196), (608, 616, 689, 644), (362, 196, 211), (587, 588, 679, 667), (362, 211, 226), (632, 633, 670, 697), (362, 226, 241), (613, 626, 694, 650), (362, 241, 256), (586, 587, 667, 641), (362, 256, 271), (604, 614, 688, 636), (362, 271, 286), (585, 586, 641, 678), (362, 286, 301), (611, 630, 696, 648), (362, 301, 316), (584, 585, 678, 657), (362, 316, 331), (602, 620, 691, 685), (362, 331, 346), (583, 584, 657, 647), (362, 346, 361), (605, 628, 695, 638), (362, 361, 377), (582, 583, 647, 677), (362, 377, 392), (617, 632, 697, 654), (362, 392, 407), (581, 582, 677, 649), (362, 407, 422), (615, 603, 634, 652), (362, 422, 437), (580, 581, 649, 676), (362, 437, 452), (601, 569, 663, 684), (362, 452, 467), (607, 622, 692, 642), (362, 467, 482), (579, 580, 676, 669), (362, 482, 497), (631, 604, 636, 668), (362, 497, 512), (507, 506, 40, 41), (500, 499, 33, 34), (67, 534, 554, 550), (501, 500, 34, 35), (509, 508, 42, 43), (502, 501, 35, 36), (510, 509, 43, 44), (503, 502, 36, 37), (511, 510, 44, 45), (504, 503, 37, 38), (512, 511, 45, 46), (39, 505, 534, 67), (578, 579, 669, 637), (362, 512, 46), (506, 505, 39, 40), (499, 498, 32, 33), (514, 513, 516, 517), (515, 514, 517, 518), (517, 516, 519, 520), (518, 517, 520, 521), (523, 522, 525, 526), (524, 523, 526, 527), (526, 525, 528, 529), (527, 526, 529, 530), (52, 51, 513, 514), (489, 474, 524, 527), (53, 52, 514, 515), (83, 68, 518, 521), (68, 53, 515, 518), (66, 81, 519, 516), (472, 487, 525, 522), (487, 502, 528, 525), (70, 85, 542, 539), (507, 492, 545, 547), (53, 54, 532, 531), (54, 39, 67, 532), (38, 53, 531, 488), (505, 504, 533, 534), (543, 540, 560, 563), (536, 548, 568, 556), (535, 537, 557, 555), (539, 542, 562, 559), (547, 535, 555, 567), (550, 549, 551, 552), (554, 553, 549, 550), (42, 508, 548, 536), (488, 531, 551, 549), (532, 67, 550, 552), (72, 57, 538, 541), (85, 86, 543, 542), (506, 507, 547, 546), (491, 506, 546, 544), (492, 491, 544, 545), (71, 70, 539, 540), (534, 533, 553, 554), (508, 507, 547, 548), (507, 41, 535, 547), (71, 72, 541, 540), (533, 488, 549, 553), (41, 56, 537, 535), (556, 555, 557, 558), (558, 557, 560, 561), (560, 559, 562, 563), (565, 564, 566, 567), (568, 567, 555, 556), (538, 536, 556, 558), (545, 544, 564, 565), (540, 539, 559, 560), (546, 547, 567, 566), (540, 541, 561, 560), (548, 547, 567, 568), (537, 540, 560, 557), (544, 546, 566, 564), (541, 538, 558, 561), (547, 545, 565, 567), (542, 543, 563, 562), (569, 599, 570), (570, 599, 571), (571, 599, 572), (572, 599, 573), (573, 599, 574), (574, 599, 575), (575, 599, 576), (576, 599, 577), (577, 599, 578), (578, 599, 579), (579, 599, 580), (580, 599, 581), (581, 599, 582), (582, 599, 583), (583, 599, 584), (584, 599, 585), (585, 599, 586), (586, 599, 587), (587, 599, 588), (588, 599, 589), (589, 599, 590), (590, 599, 591), (591, 599, 592), (592, 599, 593), (593, 599, 594), (594, 599, 595), (595, 599, 596), (596, 599, 597), (597, 599, 598), (598, 599, 600), (600, 599, 601), (601, 599, 569), (363, 347, 633, 632), (197, 182, 631, 630), (317, 302, 629, 628), (77, 62, 627, 626), (47, 32, 625, 624), (438, 423, 623, 622), (483, 468, 621, 620), (272, 257, 619, 618), (393, 378, 617, 616), (152, 137, 615, 614), (107, 92, 613, 612), (227, 212, 611, 610), (257, 242, 609, 619), (62, 47, 624, 627), (423, 408, 608, 623), (468, 453, 607, 621), (302, 287, 606, 629), (347, 332, 605, 633), (182, 167, 604, 631), (453, 438, 622, 607), (137, 122, 603, 615), (378, 363, 632, 617), (332, 317, 628, 605), (498, 483, 620, 602), (212, 197, 630, 611), (167, 152, 614, 604), (92, 77, 626, 613), (408, 393, 616, 608), (287, 272, 618, 606), (32, 498, 602, 625), (242, 227, 610, 609), (122, 107, 612, 603), (673, 651, 715, 737), (659, 683, 747, 723), (687, 650, 714, 751), (665, 673, 737, 729), (643, 659, 723, 707), (688, 652, 716, 752), (672, 665, 729, 736), (682, 643, 707, 746), (689, 654, 718, 753), (663, 672, 736, 727), (661, 682, 746, 725), (690, 656, 720, 754), (645, 661, 725, 709), (691, 658, 722, 755), (681, 645, 709, 745), (692, 660, 724, 756), (634, 687, 751, 698), (655, 681, 745, 719), (693, 662, 726, 757), (646, 686, 750, 710), (680, 655, 719, 744), (694, 664, 728, 758), (662, 685, 749, 726), (671, 680, 744, 735), (695, 666, 730, 759), (640, 690, 754, 704), (639, 671, 735, 703), (696, 668, 732, 760), (644, 689, 753, 708), (679, 639, 703, 743), (697, 670, 734, 761), (650, 694, 758, 714), (591, 592, 655, 680), (603, 612, 687, 634), (622, 623, 660, 692), (592, 593, 681, 655), (620, 621, 658, 691), (593, 594, 645, 681), (618, 619, 656, 690), (594, 595, 661, 645), (616, 617, 654, 689), (595, 596, 682, 661), (569, 570, 672, 663), (614, 615, 652, 688), (596, 597, 643, 682), (570, 571, 665, 672), (612, 613, 650, 687), (597, 598, 659, 643), (571, 572, 673, 665), (610, 611, 648, 686), (572, 573, 651, 673), (619, 609, 646, 656), (598, 600, 683, 659), (573, 574, 674, 651), (627, 624, 693, 664), (600, 601, 684, 683), (574, 575, 635, 674), (623, 608, 644, 660), (575, 576, 653, 635), (621, 607, 642, 658), (576, 577, 675, 653), (629, 606, 640, 666), (577, 578, 637, 675), (633, 605, 638, 670), (699, 698, 866, 867), (741, 711, 835, 836), (749, 748, 764, 765), (705, 704, 822, 823), (753, 745, 792, 793), (737, 715, 875, 876), (739, 701, 855, 856), (712, 760, 845, 842), (748, 749, 768, 766), (702, 759, 813, 810), (719, 718, 798, 799), (698, 699, 863, 862), (756, 746, 780, 781), (732, 700, 850, 852), (735, 734, 808, 809), (731, 730, 820, 821), (707, 723, 777, 775), (709, 725, 789, 787), (728, 757, 885, 882), (721, 720, 832, 833), (713, 741, 840, 839), (738, 751, 873, 872), (716, 717, 859, 858), (745, 753, 797, 796), (720, 721, 827, 826), (722, 723, 771, 770), (746, 756, 785, 784), (726, 727, 887, 886), (737, 758, 881, 880), (759, 730, 814, 817), (733, 740, 848, 847), (761, 734, 802, 805), (686, 648, 712, 750), (683, 684, 748, 747), (651, 674, 738, 715), (656, 646, 710, 720), (684, 663, 727, 748), (674, 635, 699, 738), (664, 693, 757, 728), (635, 653, 717, 699), (660, 644, 708, 724), (653, 675, 739, 717), (658, 642, 706, 722), (675, 637, 701, 739), (666, 640, 704, 730), (637, 669, 733, 701), (670, 638, 702, 734), (669, 676, 740, 733), (668, 636, 700, 732), (676, 649, 713, 740), (642, 692, 756, 706), (649, 677, 741, 713), (652, 634, 698, 716), (677, 647, 711, 741), (654, 697, 761, 718), (647, 657, 721, 711), (638, 695, 759, 702), (657, 678, 742, 721), (685, 691, 755, 749), (678, 641, 705, 742), (648, 696, 760, 712), (641, 667, 731, 705), (636, 688, 752, 700), (667, 679, 743, 731), (762, 765, 764, 763), (726, 749, 765, 762), (727, 726, 762, 763), (748, 727, 763, 764), (768, 769, 767, 766), (747, 748, 766, 767), (749, 755, 769, 768), (755, 747, 767, 769), (773, 770, 771, 772), (723, 747, 772, 771), (755, 722, 770, 773), (747, 755, 773, 772), (776, 774, 775, 777), (723, 722, 776, 777), (706, 707, 775, 774), (722, 706, 774, 776), (778, 781, 780, 779), (706, 756, 781, 778), (707, 706, 778, 779), (746, 707, 779, 780), (785, 782, 783, 784), (756, 724, 782, 785), (725, 746, 784, 783), (724, 725, 783, 782), (788, 786, 787, 789), (708, 709, 787, 786), (724, 708, 786, 788), (725, 724, 788, 789), (790, 793, 792, 791), (709, 708, 790, 791), (708, 753, 793, 790), (745, 709, 791, 792), (797, 794, 795, 796), (719, 745, 796, 795), (718, 719, 795, 794), (753, 718, 794, 797), (798, 801, 800, 799), (744, 719, 799, 800), (761, 744, 800, 801), (718, 761, 801, 798), (805, 802, 803, 804), (734, 735, 803, 802), (735, 744, 804, 803), (744, 761, 805, 804), (808, 806, 807, 809), (703, 735, 809, 807), (734, 702, 806, 808), (702, 703, 807, 806), (810, 813, 812, 811), (743, 703, 811, 812), (759, 743, 812, 813), (703, 702, 810, 811), (817, 814, 815, 816), (730, 731, 815, 814), (743, 759, 817, 816), (731, 743, 816, 815), (820, 818, 819, 821), (704, 705, 819, 818), (705, 731, 821, 819), (730, 704, 818, 820), (822, 825, 824, 823), (754, 742, 824, 825), (704, 754, 825, 822), (742, 705, 823, 824), (829, 826, 827, 828), (754, 720, 826, 829), (721, 742, 828, 827), (742, 754, 829, 828), (832, 830, 831, 833), (711, 721, 833, 831), (720, 710, 830, 832), (710, 711, 831, 830), (834, 837, 836, 835), (750, 741, 836, 837), (711, 710, 834, 835), (710, 750, 837, 834), (841, 838, 839, 840), (750, 712, 838, 841), (712, 713, 839, 838), (741, 750, 841, 840), (842, 845, 844, 843), (713, 712, 842, 843), (760, 740, 844, 845), (740, 713, 843, 844), (849, 846, 847, 848), (740, 760, 849, 848), (760, 732, 846, 849), (732, 733, 847, 846), (852, 850, 851, 853), (700, 701, 851, 850), (733, 732, 852, 853), (701, 733, 853, 851), (854, 857, 856, 855), (701, 700, 854, 855), (700, 752, 857, 854), (752, 739, 856, 857), (861, 858, 859, 860), (752, 716, 858, 861), (739, 752, 861, 860), (717, 739, 860, 859), (864, 862, 863, 865), (717, 716, 864, 865), (716, 698, 862, 864), (699, 717, 865, 863), (866, 869, 868, 867), (751, 738, 868, 869), (698, 751, 869, 866), (738, 699, 867, 868), (873, 870, 871, 872), (715, 738, 872, 871), (714, 715, 871, 870), (751, 714, 870, 873), (874, 877, 876, 875), (758, 737, 876, 877), (715, 714, 874, 875), (714, 758, 877, 874), (881, 878, 879, 880), (758, 728, 878, 881), (729, 737, 880, 879), (728, 729, 879, 878), (882, 885, 884, 883), (736, 729, 883, 884), (729, 728, 882, 883), (757, 736, 884, 885), (889, 886, 887, 888), (727, 736, 888, 887), (736, 757, 889, 888), (757, 726, 886, 889)])
me_cube.polygons.foreach_set('material_index', [0, 1, 1, 0, 1, 0, 0, 0, 0, 0, 0, 0, 1, 1, 1, 0, 1, 1, 1, 1, 1, 1, 1, 0, 2, 2, 2, 2, 2, 2, 2, 2, 2, 2, 2, 2, 2, 2, 2, 2, 2, 2, 2, 2, 2, 2, 2, 2, 2, 2, 2, 2, 2, 2, 2, 2, 2, 2, 2, 2, 2, 2, 2, 2, 2, 2, 2, 2, 2, 2, 2, 2, 2, 2, 2, 2, 2, 2, 2, 2, 2, 2, 2, 2, 2, 2, 2, 2, 2, 2, 2, 2, 2, 2, 2, 2, 2, 2, 2, 2, 2, 2, 2, 2, 2, 2, 2, 2, 2, 2, 2, 2, 2, 2, 2, 2, 2, 2, 2, 2, 2, 2, 2, 2, 2, 2, 2, 2, 2, 2, 2, 2, 2, 2, 2, 2, 2, 2, 2, 2, 2, 2, 2, 2, 2, 2, 2, 2, 2, 2, 2, 2, 2, 2, 2, 2, 2, 2, 2, 2, 2, 2, 2, 2, 2, 2, 2, 2, 2, 2, 2, 2, 2, 2, 2, 2, 2, 2, 2, 2, 2, 2, 2, 2, 2, 2, 2, 2, 2, 2, 2, 2, 2, 2, 2, 2, 2, 2, 2, 2, 2, 2, 2, 2, 2, 2, 2, 2, 2, 2, 2, 2, 2, 2, 2, 2, 2, 2, 2, 2, 2, 2, 2, 2, 2, 2, 2, 2, 2, 2, 2, 2, 2, 2, 2, 2, 2, 2, 2, 2, 2, 2, 2, 2, 2, 2, 2, 2, 2, 2, 2, 2, 2, 2, 2, 2, 2, 2, 2, 2, 2, 2, 2, 2, 2, 2, 2, 2, 2, 2, 2, 2, 2, 2, 2, 2, 2, 2, 2, 2, 2, 2, 2, 2, 2, 2, 2, 2, 2, 2, 2, 2, 2, 2, 2, 2, 2, 2, 2, 2, 2, 2, 2, 2, 2, 2, 2, 2, 2, 2, 2, 2, 2, 2, 2, 2, 2, 2, 2, 2, 2, 2, 2, 2, 2, 2, 2, 2, 2, 2, 2, 2, 2, 2, 2, 2, 2, 2, 2, 2, 2, 2, 2, 2, 2, 2, 2, 2, 2, 2, 2, 2, 2, 2, 2, 2, 2, 2, 2, 2, 2, 2, 2, 2, 2, 2, 2, 2, 2, 2, 2, 2, 2, 2, 2, 2, 2, 2, 2, 2, 2, 2, 2, 2, 2, 2, 2, 2, 2, 2, 2, 2, 2, 2, 2, 2, 2, 2, 2, 2, 2, 2, 2, 2, 2, 2, 2, 2, 2, 2, 2, 2, 2, 2, 2, 2, 2, 2, 2, 2, 2, 2, 2, 2, 2, 2, 2, 2, 2, 2, 2, 2, 2, 2, 2, 2, 2, 2, 2, 2, 2, 2, 2, 2, 2, 2, 2, 2, 2, 2, 2, 2, 2, 2, 2, 2, 2, 2, 5, 2, 5, 2, 5, 2, 2, 5, 5, 2, 5, 2, 5, 2, 5, 2, 5, 2, 5, 2, 5, 2, 5, 2, 5, 2, 5, 2, 5, 2, 5, 2, 5, 2, 5, 2, 5, 2, 5, 2, 5, 2, 5, 2, 5, 2, 5, 2, 5, 2, 5, 2, 5, 2, 5, 2, 5, 2, 5, 2, 5, 2, 2, 2, 2, 2, 2, 2, 2, 2, 2, 2, 2, 2, 5, 2, 2, 2, 2, 3, 2, 2, 2, 2, 2, 3, 2, 2, 2, 2, 2, 2, 2, 2, 2, 2, 2, 2, 2, 2, 4, 4, 4, 4, 4, 2, 2, 2, 2, 2, 2, 2, 2, 2, 2, 2, 2, 2, 2, 2, 2, 2, 4, 4, 4, 4, 4, 4, 4, 4, 4, 4, 4, 4, 4, 4, 4, 4, 5, 5, 5, 5, 5, 5, 5, 5, 5, 5, 5, 5, 5, 5, 5, 5, 5, 5, 5, 5, 5, 5, 5, 5, 5, 5, 5, 5, 5, 5, 5, 5, 5, 5, 5, 5, 5, 5, 5, 5, 5, 5, 5, 5, 5, 5, 5, 5, 5, 5, 5, 5, 5, 5, 5, 5, 5, 5, 5, 5, 5, 5, 5, 5, 5, 5, 5, 5, 5, 5, 5, 5, 5, 5, 5, 5, 5, 5, 5, 5, 5, 5, 5, 5, 5, 5, 5, 5, 5, 5, 5, 5, 5, 5, 5, 5, 5, 5, 5, 5, 5, 5, 5, 5, 5, 5, 5, 5, 5, 5, 5, 5, 5, 5, 5, 5, 5, 5, 5, 5, 5, 5, 5, 5, 5, 5, 5, 5, 5, 5, 5, 5, 5, 5, 5, 5, 5, 5, 5, 5, 5, 5, 5, 5, 5, 5, 5, 5, 5, 5, 5, 5, 5, 5, 5, 5, 5, 5, 5, 5, 5, 5, 5, 5, 5, 5, 5, 5, 5, 5, 5, 5, 5, 5, 5, 5, 5, 5, 5, 5, 5, 5, 5, 5, 5, 5, 5, 5, 5, 5, 5, 5, 5, 5, 5, 5, 5, 5, 5, 5, 5, 5, 5, 5, 5, 5, 5, 5, 5, 5, 5, 5, 5, 5, 5, 5, 5, 5, 5, 5, 5, 5, 5, 5, 5, 5, 5, 5, 5, 5, 5, 5, 5, 5, 5, 5, 5, 5, 5, 5, 5, 5, 5, 5, 5, 5, 5, 5, 5, 5, 5, 5, 5, 5, 5, 5, 5, 5, 5, 5, 5, 5, 5, 5, 5, 5, 5, 5, 5, 5, 5, 5, 5, 5, 5, 5, 5, 5, 5, 5, 5, 5, 5, 5, 5, 5, 5, 5, 5, 5, 5, 5, 5, 5, 5, 5, 5, 5, 5, 5, 5, 5, 5, 5, 5, 5, 5, 5, 5, 5, 5, 5, 5, 5, 5, 5, 5, 5, 5, 5])
me_cube.materials.append(mat_leg)
me_cube.materials.append(mat_shirt)
me_cube.materials.append(mat_white)
me_cube.materials.append(mat_balck)
me_cube.materials.append(mat_red)
me_cube.materials.append(mat_hair)
me_cube.use_remesh_preserve_volume = False
me_cube.use_remesh_preserve_attributes = False
me_cube.use_mirror_vertex_groups = False
me_cube.update()

# ---- objects
ob_cube = bpy.data.objects.new('Cube', me_cube)

# ---- transforms, parenting, visibility, modifiers, constraints
ob_cube.location = (0.0, 0.0, 3.239)
ob_cube.lock_rotations_4d = False
ob_cube.empty_display_type = 'ARROWS'
ob_cube.lineart.crease_threshold = 0.0

# ---- collection membership
col_collection_1.objects.link(ob_cube)

# ---- scene / render settings (as saved in the file)
scene.frame_start = 1; scene.frame_end = 250; scene.frame_set(1)
scene.render.engine = 'BLENDER_EEVEE_NEXT'
scene.render.resolution_percentage = 50
scene.render.dither_intensity = 0.0
scene.cycles.use_denoising = False
scene.cycles.samples = 10
scene.cycles.sampling_pattern = 'TABULATED_SOBOL'
scene.cycles.light_sampling_threshold = 0.0
scene.cycles.use_adaptive_sampling = False
scene.cycles.use_light_tree = False
scene.cycles.blur_glossy = 0.0
scene.cycles.pixel_filter_type = 'GAUSSIAN'
scene.cycles.sample_clamp_indirect = 0.0
scene.view_settings.view_transform = 'Standard'
bpy.context.view_layer.update()

# ---- added for rendering (the .blend has no active camera and no usable light): camera, sun
cam_auto = bpy.data.cameras.new('AutoCamera')
cam_auto.lens = 50.0
cam_auto.sensor_width = 36.0
cam_auto.clip_end = 1000.0
ob_auto_camera = bpy.data.objects.new('AutoCamera', cam_auto)
scene.collection.objects.link(ob_auto_camera)
ob_auto_camera.location = (8.18318, -9.93322, 9.99319)
ob_auto_camera.rotation_euler = (1.09748, -7.21219e-08, 0.694738)
scene.camera = ob_auto_camera
light_auto_sun = bpy.data.lights.new('AutoSun', 'SUN')
light_auto_sun.energy = 3.0
light_auto_sun.angle = 0.0523599
ob_auto_sun = bpy.data.objects.new('AutoSun', light_auto_sun)
scene.collection.objects.link(ob_auto_sun)
ob_auto_sun.rotation_euler = (0.872665, 0.174533, 0.523599)
bpy.context.view_layer.update()
